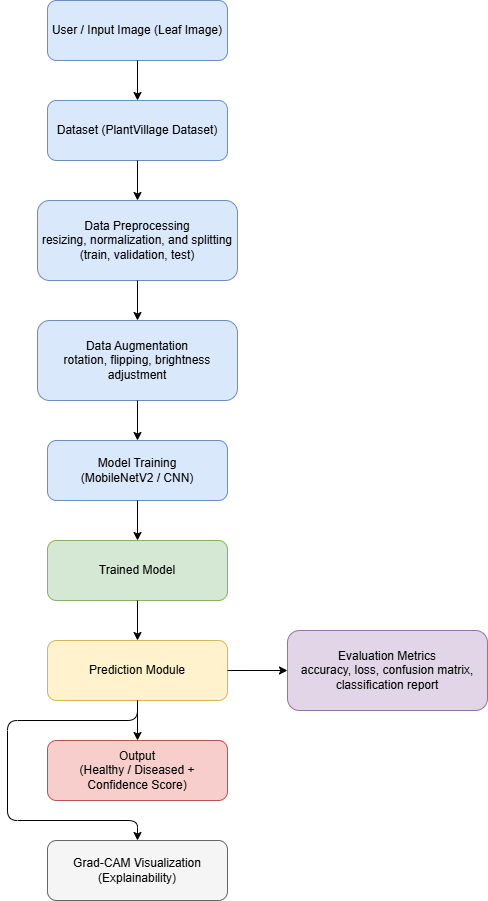

The diagram above was exported from draw.io. Its source (the exported page's mxGraphModel, read from the mxfile embedded in the PNG):
<mxGraphModel dx="1030" dy="562" grid="1" gridSize="10" guides="1" tooltips="1" connect="1" arrows="1" fold="1" page="1" pageScale="1" pageWidth="827" pageHeight="1169" math="0" shadow="0">
  <root>
    <mxCell id="0" />
    <mxCell id="1" parent="0" />
    <mxCell id="2" parent="1" style="rounded=1;whiteSpace=wrap;html=1;fillColor=#dae8fc;strokeColor=#6c8ebf;" value="User / Input Image (Leaf Image)" vertex="1">
      <mxGeometry height="60" width="180" x="320" y="40" as="geometry" />
    </mxCell>
    <mxCell id="3" parent="1" style="rounded=1;whiteSpace=wrap;html=1;fillColor=#dae8fc;strokeColor=#6c8ebf;" value="Dataset (PlantVillage Dataset)" vertex="1">
      <mxGeometry height="60" width="180" x="320" y="140" as="geometry" />
    </mxCell>
    <mxCell id="4" parent="1" style="rounded=1;whiteSpace=wrap;html=1;fillColor=#dae8fc;strokeColor=#6c8ebf;" value="Data Preprocessing&#10;resizing, normalization, and splitting (train, validation, test)" vertex="1">
      <mxGeometry height="80" width="200" x="310" y="240" as="geometry" />
    </mxCell>
    <mxCell id="5" parent="1" style="rounded=1;whiteSpace=wrap;html=1;fillColor=#dae8fc;strokeColor=#6c8ebf;" value="Data Augmentation&#10;rotation, flipping, brightness adjustment" vertex="1">
      <mxGeometry height="80" width="200" x="310" y="360" as="geometry" />
    </mxCell>
    <mxCell id="6" parent="1" style="rounded=1;whiteSpace=wrap;html=1;fillColor=#dae8fc;strokeColor=#6c8ebf;" value="Model Training&#10;(MobileNetV2 / CNN)" vertex="1">
      <mxGeometry height="60" width="180" x="320" y="480" as="geometry" />
    </mxCell>
    <mxCell id="7" parent="1" style="rounded=1;whiteSpace=wrap;html=1;fillColor=#d5e8d4;strokeColor=#82b366;" value="Trained Model" vertex="1">
      <mxGeometry height="60" width="180" x="320" y="580" as="geometry" />
    </mxCell>
    <mxCell id="8" parent="1" style="rounded=1;whiteSpace=wrap;html=1;fillColor=#fff2cc;strokeColor=#d6b656;" value="Prediction Module" vertex="1">
      <mxGeometry height="60" width="180" x="320" y="680" as="geometry" />
    </mxCell>
    <mxCell id="9" parent="1" style="rounded=1;whiteSpace=wrap;html=1;fillColor=#f8cecc;strokeColor=#b85450;" value="Output&#10;(Healthy / Diseased + Confidence Score)" vertex="1">
      <mxGeometry height="60" width="180" x="320" y="780" as="geometry" />
    </mxCell>
    <mxCell id="10" parent="1" style="rounded=1;whiteSpace=wrap;html=1;fillColor=#e1d5e7;strokeColor=#9673a6;" value="Evaluation Metrics&#10;accuracy, loss, confusion matrix, classification report" vertex="1">
      <mxGeometry height="80" width="200" x="560" y="670" as="geometry" />
    </mxCell>
    <mxCell id="11" parent="1" style="rounded=1;whiteSpace=wrap;html=1;fillColor=#f5f5f5;strokeColor=#666666;" value="Grad-CAM Visualization&#10;(Explainability)" vertex="1">
      <mxGeometry height="60" width="180" x="320" y="880" as="geometry" />
    </mxCell>
    <mxCell id="12" edge="1" parent="1" source="2" style="endArrow=classic;html=1;exitX=0.5;exitY=1;exitDx=0;exitDy=0;entryX=0.5;entryY=0;entryDx=0;entryDy=0;" target="3" value="">
      <mxGeometry height="50" relative="1" width="50" as="geometry" />
    </mxCell>
    <mxCell id="13" edge="1" parent="1" source="3" style="endArrow=classic;html=1;exitX=0.5;exitY=1;exitDx=0;exitDy=0;entryX=0.5;entryY=0;entryDx=0;entryDy=0;" target="4" value="">
      <mxGeometry height="50" relative="1" width="50" as="geometry" />
    </mxCell>
    <mxCell id="14" edge="1" parent="1" source="4" style="endArrow=classic;html=1;exitX=0.5;exitY=1;exitDx=0;exitDy=0;entryX=0.5;entryY=0;entryDx=0;entryDy=0;" target="5" value="">
      <mxGeometry height="50" relative="1" width="50" as="geometry" />
    </mxCell>
    <mxCell id="15" edge="1" parent="1" source="5" style="endArrow=classic;html=1;exitX=0.5;exitY=1;exitDx=0;exitDy=0;entryX=0.5;entryY=0;entryDx=0;entryDy=0;" target="6" value="">
      <mxGeometry height="50" relative="1" width="50" as="geometry" />
    </mxCell>
    <mxCell id="16" edge="1" parent="1" source="6" style="endArrow=classic;html=1;exitX=0.5;exitY=1;exitDx=0;exitDy=0;entryX=0.5;entryY=0;entryDx=0;entryDy=0;" target="7" value="">
      <mxGeometry height="50" relative="1" width="50" as="geometry" />
    </mxCell>
    <mxCell id="17" edge="1" parent="1" source="7" style="endArrow=classic;html=1;exitX=0.5;exitY=1;exitDx=0;exitDy=0;entryX=0.5;entryY=0;entryDx=0;entryDy=0;" target="8" value="">
      <mxGeometry height="50" relative="1" width="50" as="geometry" />
    </mxCell>
    <mxCell id="18" edge="1" parent="1" source="8" style="endArrow=classic;html=1;exitX=0.5;exitY=1;exitDx=0;exitDy=0;entryX=0.5;entryY=0;entryDx=0;entryDy=0;" target="9" value="">
      <mxGeometry height="50" relative="1" width="50" as="geometry" />
    </mxCell>
    <mxCell id="19" edge="1" parent="1" source="8" style="endArrow=classic;html=1;exitX=1;exitY=0.5;exitDx=0;exitDy=0;entryX=0;entryY=0.5;entryDx=0;entryDy=0;" target="10" value="">
      <mxGeometry height="50" relative="1" width="50" as="geometry" />
    </mxCell>
    <mxCell id="20" edge="1" parent="1" source="8" style="endArrow=classic;html=1;exitX=0.5;exitY=1;exitDx=0;exitDy=0;entryX=0.5;entryY=0;entryDx=0;entryDy=0;" target="11" value="">
      <mxGeometry height="50" relative="1" width="50" as="geometry">
        <Array as="points">
          <mxPoint x="410" y="760" />
          <mxPoint x="280" y="760" />
          <mxPoint x="280" y="860" />
          <mxPoint x="410" y="860" />
        </Array>
        <mxPoint x="400" y="750" as="sourcePoint" />
        <mxPoint x="400" y="870" as="targetPoint" />
      </mxGeometry>
    </mxCell>
  </root>
</mxGraphModel>